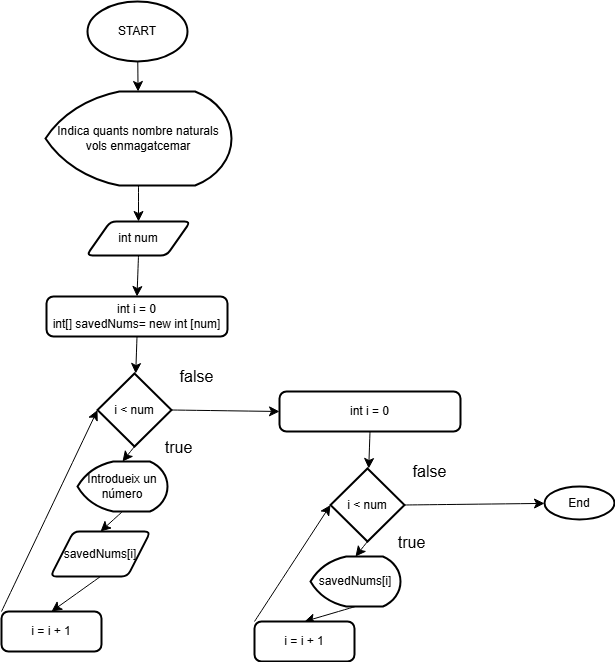

The diagram above was exported from draw.io. Its source (the exported page's mxGraphModel, read from the mxfile embedded in the PNG):
<mxGraphModel dx="1383" dy="733" grid="1" gridSize="10" guides="1" tooltips="1" connect="1" arrows="1" fold="1" page="1" pageScale="1" pageWidth="827" pageHeight="1169" math="0" shadow="0">
  <root>
    <mxCell id="WIyWlLk6GJQsqaUBKTNV-0" />
    <mxCell id="WIyWlLk6GJQsqaUBKTNV-1" parent="WIyWlLk6GJQsqaUBKTNV-0" />
    <mxCell id="OnOQgGqwb_-rr7lPyIyw-12" style="edgeStyle=none;curved=1;rounded=0;orthogonalLoop=1;jettySize=auto;html=1;exitX=0.5;exitY=1;exitDx=0;exitDy=0;entryX=0.5;entryY=0;entryDx=0;entryDy=0;fontSize=12;startSize=8;endSize=8;" edge="1" parent="WIyWlLk6GJQsqaUBKTNV-1" source="OnOQgGqwb_-rr7lPyIyw-0" target="OnOQgGqwb_-rr7lPyIyw-4">
      <mxGeometry relative="1" as="geometry" />
    </mxCell>
    <mxCell id="OnOQgGqwb_-rr7lPyIyw-0" value="int num" style="shape=parallelogram;html=1;strokeWidth=2;perimeter=parallelogramPerimeter;whiteSpace=wrap;rounded=1;arcSize=12;size=0.23;" vertex="1" parent="WIyWlLk6GJQsqaUBKTNV-1">
      <mxGeometry x="182" y="230" width="104" height="34" as="geometry" />
    </mxCell>
    <mxCell id="OnOQgGqwb_-rr7lPyIyw-11" style="edgeStyle=none;curved=1;rounded=0;orthogonalLoop=1;jettySize=auto;html=1;exitX=0.5;exitY=1;exitDx=0;exitDy=0;exitPerimeter=0;entryX=0.5;entryY=0;entryDx=0;entryDy=0;fontSize=12;startSize=8;endSize=8;" edge="1" parent="WIyWlLk6GJQsqaUBKTNV-1" source="OnOQgGqwb_-rr7lPyIyw-2" target="OnOQgGqwb_-rr7lPyIyw-0">
      <mxGeometry relative="1" as="geometry" />
    </mxCell>
    <mxCell id="OnOQgGqwb_-rr7lPyIyw-2" value="Indica quants nombre naturals vols enmagatcemar" style="strokeWidth=2;html=1;shape=mxgraph.flowchart.display;whiteSpace=wrap;" vertex="1" parent="WIyWlLk6GJQsqaUBKTNV-1">
      <mxGeometry x="141" y="100" width="186" height="94" as="geometry" />
    </mxCell>
    <mxCell id="OnOQgGqwb_-rr7lPyIyw-9" style="edgeStyle=none;curved=1;rounded=0;orthogonalLoop=1;jettySize=auto;html=1;exitX=0.5;exitY=1;exitDx=0;exitDy=0;fontSize=12;startSize=8;endSize=8;" edge="1" parent="WIyWlLk6GJQsqaUBKTNV-1" source="OnOQgGqwb_-rr7lPyIyw-4" target="OnOQgGqwb_-rr7lPyIyw-8">
      <mxGeometry relative="1" as="geometry" />
    </mxCell>
    <mxCell id="OnOQgGqwb_-rr7lPyIyw-4" value="int i = 0&lt;div&gt;int[] savedNums= new int [num]&lt;/div&gt;" style="rounded=1;whiteSpace=wrap;html=1;absoluteArcSize=1;arcSize=14;strokeWidth=2;" vertex="1" parent="WIyWlLk6GJQsqaUBKTNV-1">
      <mxGeometry x="142" y="305" width="181" height="40" as="geometry" />
    </mxCell>
    <mxCell id="OnOQgGqwb_-rr7lPyIyw-10" style="edgeStyle=none;curved=1;rounded=0;orthogonalLoop=1;jettySize=auto;html=1;fontSize=12;startSize=8;endSize=8;" edge="1" parent="WIyWlLk6GJQsqaUBKTNV-1" source="OnOQgGqwb_-rr7lPyIyw-6" target="OnOQgGqwb_-rr7lPyIyw-2">
      <mxGeometry relative="1" as="geometry" />
    </mxCell>
    <mxCell id="OnOQgGqwb_-rr7lPyIyw-6" value="START" style="strokeWidth=2;html=1;shape=mxgraph.flowchart.start_1;whiteSpace=wrap;" vertex="1" parent="WIyWlLk6GJQsqaUBKTNV-1">
      <mxGeometry x="183" y="10" width="100" height="60" as="geometry" />
    </mxCell>
    <mxCell id="OnOQgGqwb_-rr7lPyIyw-40" style="edgeStyle=none;curved=1;rounded=0;orthogonalLoop=1;jettySize=auto;html=1;exitX=1;exitY=0.5;exitDx=0;exitDy=0;exitPerimeter=0;entryX=0;entryY=0.5;entryDx=0;entryDy=0;fontSize=12;startSize=8;endSize=8;" edge="1" parent="WIyWlLk6GJQsqaUBKTNV-1" source="OnOQgGqwb_-rr7lPyIyw-8" target="OnOQgGqwb_-rr7lPyIyw-28">
      <mxGeometry relative="1" as="geometry" />
    </mxCell>
    <mxCell id="OnOQgGqwb_-rr7lPyIyw-8" value="i &amp;lt; num" style="strokeWidth=2;html=1;shape=mxgraph.flowchart.decision;whiteSpace=wrap;" vertex="1" parent="WIyWlLk6GJQsqaUBKTNV-1">
      <mxGeometry x="193" y="382" width="74" height="73" as="geometry" />
    </mxCell>
    <mxCell id="OnOQgGqwb_-rr7lPyIyw-20" style="edgeStyle=none;curved=1;rounded=0;orthogonalLoop=1;jettySize=auto;html=1;exitX=0.5;exitY=1;exitDx=0;exitDy=0;entryX=0.5;entryY=0;entryDx=0;entryDy=0;fontSize=12;startSize=8;endSize=8;" edge="1" parent="WIyWlLk6GJQsqaUBKTNV-1" source="OnOQgGqwb_-rr7lPyIyw-13" target="OnOQgGqwb_-rr7lPyIyw-19">
      <mxGeometry relative="1" as="geometry" />
    </mxCell>
    <mxCell id="OnOQgGqwb_-rr7lPyIyw-13" value="savedNums[i]" style="shape=parallelogram;html=1;strokeWidth=2;perimeter=parallelogramPerimeter;whiteSpace=wrap;rounded=1;arcSize=12;size=0.23;" vertex="1" parent="WIyWlLk6GJQsqaUBKTNV-1">
      <mxGeometry x="146" y="540" width="100" height="45" as="geometry" />
    </mxCell>
    <mxCell id="OnOQgGqwb_-rr7lPyIyw-18" style="edgeStyle=none;curved=1;rounded=0;orthogonalLoop=1;jettySize=auto;html=1;exitX=0.5;exitY=1;exitDx=0;exitDy=0;exitPerimeter=0;entryX=0.5;entryY=0;entryDx=0;entryDy=0;fontSize=12;startSize=8;endSize=8;" edge="1" parent="WIyWlLk6GJQsqaUBKTNV-1" source="OnOQgGqwb_-rr7lPyIyw-16" target="OnOQgGqwb_-rr7lPyIyw-13">
      <mxGeometry relative="1" as="geometry" />
    </mxCell>
    <mxCell id="OnOQgGqwb_-rr7lPyIyw-16" value="Introdueix un número" style="strokeWidth=2;html=1;shape=mxgraph.flowchart.display;whiteSpace=wrap;" vertex="1" parent="WIyWlLk6GJQsqaUBKTNV-1">
      <mxGeometry x="173" y="470" width="90" height="50" as="geometry" />
    </mxCell>
    <mxCell id="OnOQgGqwb_-rr7lPyIyw-17" style="edgeStyle=none;curved=1;rounded=0;orthogonalLoop=1;jettySize=auto;html=1;exitX=0.5;exitY=1;exitDx=0;exitDy=0;exitPerimeter=0;entryX=0.5;entryY=0;entryDx=0;entryDy=0;entryPerimeter=0;fontSize=12;startSize=8;endSize=8;" edge="1" parent="WIyWlLk6GJQsqaUBKTNV-1" source="OnOQgGqwb_-rr7lPyIyw-8" target="OnOQgGqwb_-rr7lPyIyw-16">
      <mxGeometry relative="1" as="geometry" />
    </mxCell>
    <mxCell id="OnOQgGqwb_-rr7lPyIyw-19" value="i = i + 1" style="rounded=1;whiteSpace=wrap;html=1;absoluteArcSize=1;arcSize=14;strokeWidth=2;" vertex="1" parent="WIyWlLk6GJQsqaUBKTNV-1">
      <mxGeometry x="97" y="620" width="100" height="40" as="geometry" />
    </mxCell>
    <mxCell id="OnOQgGqwb_-rr7lPyIyw-24" style="edgeStyle=none;curved=1;rounded=0;orthogonalLoop=1;jettySize=auto;html=1;exitX=0;exitY=0;exitDx=0;exitDy=0;entryX=0;entryY=0.5;entryDx=0;entryDy=0;entryPerimeter=0;fontSize=12;startSize=8;endSize=8;" edge="1" parent="WIyWlLk6GJQsqaUBKTNV-1" source="OnOQgGqwb_-rr7lPyIyw-19" target="OnOQgGqwb_-rr7lPyIyw-8">
      <mxGeometry relative="1" as="geometry" />
    </mxCell>
    <mxCell id="OnOQgGqwb_-rr7lPyIyw-25" value="true" style="text;html=1;align=center;verticalAlign=middle;resizable=0;points=[];autosize=1;strokeColor=none;fillColor=none;fontSize=16;" vertex="1" parent="WIyWlLk6GJQsqaUBKTNV-1">
      <mxGeometry x="249" y="441" width="50" height="30" as="geometry" />
    </mxCell>
    <mxCell id="OnOQgGqwb_-rr7lPyIyw-26" value="false" style="text;html=1;align=center;verticalAlign=middle;resizable=0;points=[];autosize=1;strokeColor=none;fillColor=none;fontSize=16;" vertex="1" parent="WIyWlLk6GJQsqaUBKTNV-1">
      <mxGeometry x="262" y="370" width="60" height="30" as="geometry" />
    </mxCell>
    <mxCell id="OnOQgGqwb_-rr7lPyIyw-27" style="edgeStyle=none;curved=1;rounded=0;orthogonalLoop=1;jettySize=auto;html=1;exitX=0.5;exitY=1;exitDx=0;exitDy=0;fontSize=12;startSize=8;endSize=8;" edge="1" parent="WIyWlLk6GJQsqaUBKTNV-1" source="OnOQgGqwb_-rr7lPyIyw-28" target="OnOQgGqwb_-rr7lPyIyw-29">
      <mxGeometry relative="1" as="geometry" />
    </mxCell>
    <mxCell id="OnOQgGqwb_-rr7lPyIyw-28" value="int i = 0" style="rounded=1;whiteSpace=wrap;html=1;absoluteArcSize=1;arcSize=14;strokeWidth=2;" vertex="1" parent="WIyWlLk6GJQsqaUBKTNV-1">
      <mxGeometry x="375" y="400" width="181" height="40" as="geometry" />
    </mxCell>
    <mxCell id="OnOQgGqwb_-rr7lPyIyw-42" style="edgeStyle=none;curved=1;rounded=0;orthogonalLoop=1;jettySize=auto;html=1;exitX=1;exitY=0.5;exitDx=0;exitDy=0;exitPerimeter=0;fontSize=12;startSize=8;endSize=8;" edge="1" parent="WIyWlLk6GJQsqaUBKTNV-1" source="OnOQgGqwb_-rr7lPyIyw-29" target="OnOQgGqwb_-rr7lPyIyw-39">
      <mxGeometry relative="1" as="geometry" />
    </mxCell>
    <mxCell id="OnOQgGqwb_-rr7lPyIyw-29" value="i &amp;lt; num" style="strokeWidth=2;html=1;shape=mxgraph.flowchart.decision;whiteSpace=wrap;" vertex="1" parent="WIyWlLk6GJQsqaUBKTNV-1">
      <mxGeometry x="426" y="477" width="74" height="73" as="geometry" />
    </mxCell>
    <mxCell id="OnOQgGqwb_-rr7lPyIyw-41" style="edgeStyle=none;curved=1;rounded=0;orthogonalLoop=1;jettySize=auto;html=1;exitX=0.5;exitY=1;exitDx=0;exitDy=0;exitPerimeter=0;entryX=0.5;entryY=0;entryDx=0;entryDy=0;fontSize=12;startSize=8;endSize=8;" edge="1" parent="WIyWlLk6GJQsqaUBKTNV-1" source="OnOQgGqwb_-rr7lPyIyw-33" target="OnOQgGqwb_-rr7lPyIyw-35">
      <mxGeometry relative="1" as="geometry" />
    </mxCell>
    <mxCell id="OnOQgGqwb_-rr7lPyIyw-33" value="savedNums[i]" style="strokeWidth=2;html=1;shape=mxgraph.flowchart.display;whiteSpace=wrap;" vertex="1" parent="WIyWlLk6GJQsqaUBKTNV-1">
      <mxGeometry x="406" y="565" width="90" height="50" as="geometry" />
    </mxCell>
    <mxCell id="OnOQgGqwb_-rr7lPyIyw-34" style="edgeStyle=none;curved=1;rounded=0;orthogonalLoop=1;jettySize=auto;html=1;exitX=0.5;exitY=1;exitDx=0;exitDy=0;exitPerimeter=0;entryX=0.5;entryY=0;entryDx=0;entryDy=0;entryPerimeter=0;fontSize=12;startSize=8;endSize=8;" edge="1" parent="WIyWlLk6GJQsqaUBKTNV-1" source="OnOQgGqwb_-rr7lPyIyw-29" target="OnOQgGqwb_-rr7lPyIyw-33">
      <mxGeometry relative="1" as="geometry" />
    </mxCell>
    <mxCell id="OnOQgGqwb_-rr7lPyIyw-35" value="i = i + 1" style="rounded=1;whiteSpace=wrap;html=1;absoluteArcSize=1;arcSize=14;strokeWidth=2;" vertex="1" parent="WIyWlLk6GJQsqaUBKTNV-1">
      <mxGeometry x="350" y="630" width="100" height="40" as="geometry" />
    </mxCell>
    <mxCell id="OnOQgGqwb_-rr7lPyIyw-36" style="edgeStyle=none;curved=1;rounded=0;orthogonalLoop=1;jettySize=auto;html=1;exitX=0;exitY=0;exitDx=0;exitDy=0;entryX=0;entryY=0.5;entryDx=0;entryDy=0;entryPerimeter=0;fontSize=12;startSize=8;endSize=8;" edge="1" parent="WIyWlLk6GJQsqaUBKTNV-1" source="OnOQgGqwb_-rr7lPyIyw-35" target="OnOQgGqwb_-rr7lPyIyw-29">
      <mxGeometry relative="1" as="geometry" />
    </mxCell>
    <mxCell id="OnOQgGqwb_-rr7lPyIyw-37" value="true" style="text;html=1;align=center;verticalAlign=middle;resizable=0;points=[];autosize=1;strokeColor=none;fillColor=none;fontSize=16;" vertex="1" parent="WIyWlLk6GJQsqaUBKTNV-1">
      <mxGeometry x="482" y="536" width="50" height="30" as="geometry" />
    </mxCell>
    <mxCell id="OnOQgGqwb_-rr7lPyIyw-38" value="false" style="text;html=1;align=center;verticalAlign=middle;resizable=0;points=[];autosize=1;strokeColor=none;fillColor=none;fontSize=16;" vertex="1" parent="WIyWlLk6GJQsqaUBKTNV-1">
      <mxGeometry x="495" y="465" width="60" height="30" as="geometry" />
    </mxCell>
    <mxCell id="OnOQgGqwb_-rr7lPyIyw-39" value="End" style="strokeWidth=2;html=1;shape=mxgraph.flowchart.start_2;whiteSpace=wrap;" vertex="1" parent="WIyWlLk6GJQsqaUBKTNV-1">
      <mxGeometry x="640" y="495" width="70" height="33" as="geometry" />
    </mxCell>
  </root>
</mxGraphModel>